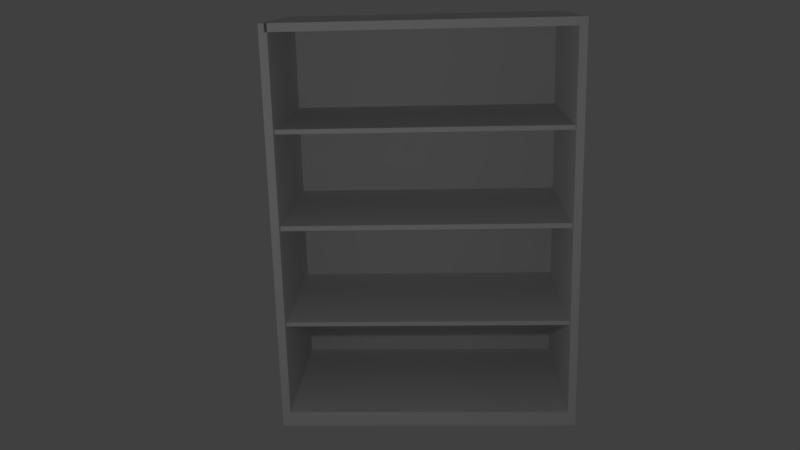 # Source: Cabinet.blend  (saved by Blender 2.79.0; exported with 4.5.12 LTS)
import bpy
from mathutils import Matrix  # noqa: F401  (used for matrix-valued properties, if any)

bpy.ops.wm.read_factory_settings(use_empty=True)
scene = bpy.context.scene
scene.name = 'Scene'

# ---- collections
col_collection_1 = bpy.data.collections.new('Collection 1'); scene.collection.children.link(col_collection_1)

# ---- materials (node trees are filled in below, after node groups)
mat_material = bpy.data.materials.new('Material')
mat_material.alpha_threshold = 0.0
mat_material.use_transparent_shadow = False
mat_material.roughness = 0.5
mat_material.specular_intensity = 0.1

# ---- material node trees

# ---- world
world_world = bpy.data.worlds.new('World'); scene.world = world_world
world_world.color = (0.05088, 0.05088, 0.05088)
world_world.use_sun_shadow = False
world_world.sun_shadow_jitter_overblur = 0.0
world_world.cycles.sampling_method = 'MANUAL'

# ---- cameras
cam_camera = bpy.data.cameras.new('Camera')
cam_camera.clip_end = 100.0
cam_camera.lens = 35.0
cam_camera.sensor_width = 32.0
cam_camera.sensor_height = 18.0
cam_camera.ortho_scale = 7.314
cam_camera.dof.focus_distance = 0.0
cam_camera.dof.aperture_fstop = 128.0

# ---- lights
light_lamp = bpy.data.lights.new('Lamp', 'POINT')
light_lamp.transmission_factor = 0.0
light_lamp.cutoff_distance = 30.0
light_lamp.energy = 100.0
light_lamp.shadow_buffer_clip_start = 1.001
light_lamp.shadow_soft_size = 0.1
light_lamp.shadow_maximum_resolution = 0.006
light_lamp.use_absolute_resolution = True

# ---- meshes
me_cube = bpy.data.meshes.new('Cube')
me_cube.from_pydata([(-1.0, -1.0, -1.0), (-1.0, -1.0, 1.0), (-1.0, 1.0, -1.0), (-1.0, 1.0, 1.0), (1.0, -1.0, -1.0), (1.0, -1.0, 1.0), (1.0, 1.0, -1.0), (1.0, 1.0, 1.0), (1.115, 1.0, 1.0), (1.115, 1.0, -1.0), (1.115, -1.0, -1.0), (1.115, -1.0, 1.0), (-1.0, 1.058, 1.0), (-1.0, 1.058, -1.0), (1.0, 1.058, -1.0), (1.0, 1.058, 1.0), (1.115, 1.058, 1.0), (1.115, 1.058, -1.0), (-1.0, -1.055, -1.0), (-1.0, -1.055, 1.0), (1.0, -1.055, 1.0), (1.0, -1.055, -1.0), (1.115, -1.055, 1.0), (1.115, -1.055, -1.0), (-1.103, 1.0, -1.0), (-1.103, -1.0, -1.0), (-1.103, -1.0, 1.0), (-1.103, 1.0, 1.0), (-1.103, -1.055, 1.0), (-1.103, 1.058, 1.0), (-1.103, 1.058, -1.0), (-1.103, -1.055, -1.0), (-1.103, -1.0, 51.0), (-1.0, -1.0, 51.0), (-1.0, 1.0, 51.0), (-1.103, 1.0, 51.0), (1.0, 1.0, 51.0), (1.0, -1.0, 51.0), (-1.0, -1.055, 51.0), (1.115, 1.0, 51.0), (1.115, -1.0, 51.0), (-1.0, 1.058, 51.0), (1.0, 1.058, 51.0), (1.115, 1.058, 51.0), (1.0, -1.055, 51.0), (1.115, -1.055, 51.0), (-1.103, -1.055, 51.0), (-1.103, 1.058, 51.0), (-1.103, -1.0, 52.05), (-1.0, -1.0, 52.05), (-1.0, 1.0, 52.05), (-1.103, 1.0, 52.05), (1.0, 1.0, 52.05), (1.0, -1.0, 52.05), (-1.0, -1.055, 52.05), (1.115, 1.0, 52.05), (1.115, -1.0, 52.05), (-1.0, 1.058, 52.05), (1.0, 1.058, 52.05), (1.115, 1.058, 52.05), (1.0, -1.055, 52.05), (1.115, -1.055, 52.05), (-1.103, -1.055, 52.05), (-1.103, 1.058, 52.05), (-1.0, 1.0, 51.0), (-1.0, -1.0, 51.0), (-1.0, 1.0, 52.05), (-1.0, -1.0, 52.05), (-1.103, 1.019, 51.0), (-1.0, 1.019, 51.0), (-1.0, 1.019, 52.05), (-1.103, 1.019, 52.05), (-1.0, -1.0, 38.5), (-1.0, -1.0, 26.0), (-1.0, -1.0, 13.5), (-1.103, -1.0, 13.5), (-1.103, -1.0, 26.0), (-1.103, -1.0, 38.5), (1.0, -1.055, 38.5), (1.0, -1.055, 26.0), (1.0, -1.055, 13.5), (1.115, -1.055, 13.5), (1.115, -1.055, 26.0), (1.115, -1.055, 38.5), (1.0, 1.0, 38.5), (1.0, 1.0, 26.0), (1.0, 1.0, 13.5), (1.0, -1.0, 13.5), (1.0, -1.0, 26.0), (1.0, -1.0, 38.5), (1.115, 1.058, 13.5), (1.115, 1.058, 26.0), (1.115, 1.058, 38.5), (1.115, 1.0, 38.5), (1.115, 1.0, 26.0), (1.115, 1.0, 13.5), (-1.0, 1.0, 13.5), (-1.0, 1.0, 26.0), (-1.0, 1.0, 38.5), (-1.103, 1.0, 38.5), (-1.103, 1.0, 26.0), (-1.103, 1.0, 13.5), (-1.103, -1.055, 13.5), (-1.103, -1.055, 26.0), (-1.103, -1.055, 38.5), (1.0, 1.058, 13.5), (1.0, 1.058, 26.0), (1.0, 1.058, 38.5), (-1.0, -1.055, 13.5), (-1.0, -1.055, 26.0), (-1.0, -1.055, 38.5), (-1.103, 1.058, 38.5), (-1.103, 1.058, 26.0), (-1.103, 1.058, 13.5), (1.115, -1.0, 13.5), (1.115, -1.0, 26.0), (1.115, -1.0, 38.5), (-1.0, 1.058, 38.5), (-1.0, 1.058, 26.0), (-1.0, 1.058, 13.5), (-1.0, -1.0, 26.65), (-1.103, -1.0, 26.65), (1.0, -1.055, 26.65), (1.115, -1.055, 26.65), (1.0, 1.0, 26.65), (1.0, -1.0, 26.65), (1.115, 1.058, 26.65), (1.115, 1.0, 26.65), (-1.0, 1.0, 26.65), (-1.103, 1.0, 26.65), (-1.103, -1.055, 26.65), (1.0, 1.058, 26.65), (-1.0, -1.055, 26.65), (-1.103, 1.058, 26.65), (1.115, -1.0, 26.65), (-1.0, 1.058, 26.65), (-1.0, 1.0, 26.65), (-1.0, 1.0, 26.0), (-1.0, -1.0, 26.0), (-1.0, -1.0, 26.65), (-1.103, -1.0, 39.1), (1.115, -1.055, 39.1), (1.0, -1.0, 39.1), (1.115, 1.058, 39.1), (-1.0, 1.0, 39.1), (-1.103, -1.055, 39.1), (1.0, 1.058, 39.1), (-1.0, -1.055, 39.1), (1.115, -1.0, 39.1), (-1.0, -1.0, 39.1), (1.0, -1.055, 39.1), (1.0, 1.0, 39.1), (1.115, 1.0, 39.1), (-1.103, 1.0, 39.1), (-1.103, 1.058, 39.1), (-1.0, 1.058, 39.1), (-1.0, 1.0, 39.1), (-1.0, 1.0, 38.5), (-1.0, -1.0, 38.5), (-1.0, -1.0, 39.1), (-1.0, -1.0, 12.93), (1.0, -1.055, 12.93), (1.0, 1.0, 12.93), (1.115, 1.0, 12.93), (-1.103, 1.0, 12.93), (-1.103, 1.058, 12.93), (-1.0, 1.058, 12.93), (-1.103, -1.0, 12.93), (1.115, -1.055, 12.93), (1.0, -1.0, 12.93), (1.115, 1.058, 12.93), (-1.0, 1.0, 12.93), (-1.103, -1.055, 12.93), (1.0, 1.058, 12.93), (-1.0, -1.055, 12.93), (1.115, -1.0, 12.93), (-1.0, -1.0, 12.93), (-1.0, -1.0, 13.5), (-1.0, 1.0, 13.5), (-1.0, 1.0, 12.93)], [], [(0, 18, 31, 25), (140, 145, 46, 32), (4, 10, 23, 21), (142, 149, 33, 37), (2, 6, 4, 0), (7, 3, 1, 5), (9, 8, 11, 10), (4, 6, 9, 10), (153, 144, 34, 35), (9, 6, 14, 17), (13, 12, 15, 14), (14, 15, 16, 17), (2, 0, 25, 24), (8, 9, 17, 16), (152, 143, 43, 39), (6, 2, 13, 14), (20, 21, 23, 22), (21, 20, 19, 18), (1, 3, 27, 26), (0, 4, 21, 18), (149, 140, 32, 33), (10, 11, 22, 23), (25, 26, 27, 24), (24, 27, 29, 30), (26, 25, 31, 28), (150, 141, 45, 44), (12, 13, 30, 29), (151, 142, 37, 36), (18, 19, 28, 31), (13, 2, 24, 30), (43, 42, 58, 59), (45, 40, 56, 61), (34, 36, 52, 50), (42, 41, 57, 58), (35, 34, 50, 51), (44, 45, 61, 60), (33, 32, 68, 69), (143, 146, 42, 43), (144, 151, 36, 34), (145, 147, 38, 46), (147, 150, 44, 38), (154, 153, 35, 47), (141, 148, 40, 45), (148, 152, 39, 40), (155, 154, 47, 41), (146, 155, 41, 42), (50, 52, 58, 57), (53, 49, 54, 60), (52, 53, 56, 55), (52, 55, 59, 58), (56, 53, 60, 61), (54, 49, 48, 62), (50, 57, 63, 51), (37, 53, 67, 65), (32, 46, 62, 48), (47, 35, 51, 63), (37, 33, 49, 53), (46, 38, 54, 62), (39, 43, 59, 55), (40, 39, 55, 56), (41, 47, 63, 57), (38, 44, 60, 54), (64, 65, 67, 66), (53, 52, 66, 67), (36, 37, 65, 64), (52, 36, 64, 66), (69, 68, 71, 70), (32, 48, 71, 68), (49, 33, 69, 70), (48, 49, 70, 71), (173, 166, 119, 105), (105, 119, 118, 106), (131, 135, 117, 107), (166, 165, 113, 119), (119, 113, 112, 118), (135, 133, 111, 117), (175, 163, 95, 114), (114, 95, 94, 115), (134, 127, 93, 116), (168, 175, 114, 81), (81, 114, 115, 82), (123, 134, 116, 83), (165, 164, 101, 113), (113, 101, 100, 112), (133, 129, 99, 111), (174, 161, 80, 108), (108, 80, 79, 109), (132, 122, 78, 110), (172, 174, 108, 102), (102, 108, 109, 103), (130, 132, 110, 104), (171, 162, 86, 96), (96, 86, 85, 97), (128, 124, 84, 98), (170, 173, 105, 90), (90, 105, 106, 91), (126, 131, 107, 92), (169, 87, 177, 176), (86, 87, 88, 85), (124, 125, 89, 84), (161, 168, 81, 80), (80, 81, 82, 79), (122, 123, 83, 78), (160, 167, 75, 74), (74, 75, 76, 73), (120, 121, 77, 72), (163, 170, 90, 95), (95, 90, 91, 94), (127, 126, 92, 93), (164, 171, 96, 101), (101, 96, 97, 100), (129, 128, 98, 99), (169, 160, 74, 87), (87, 74, 73, 88), (125, 120, 72, 89), (167, 172, 102, 75), (75, 102, 103, 76), (121, 130, 104, 77), (76, 103, 130, 121), (88, 73, 120, 125), (100, 97, 128, 129), (94, 91, 126, 127), (73, 76, 121, 120), (79, 82, 123, 122), (124, 85, 137, 136), (91, 106, 131, 126), (97, 85, 124, 128), (103, 109, 132, 130), (109, 79, 122, 132), (112, 100, 129, 133), (82, 115, 134, 123), (115, 94, 127, 134), (118, 112, 133, 135), (106, 118, 135, 131), (137, 138, 139, 136), (88, 125, 139, 138), (85, 88, 138, 137), (125, 124, 136, 139), (107, 117, 155, 146), (117, 111, 154, 155), (116, 93, 152, 148), (83, 116, 148, 141), (111, 99, 153, 154), (110, 78, 150, 147), (104, 110, 147, 145), (98, 84, 151, 144), (92, 107, 146, 143), (84, 89, 158, 157), (78, 83, 141, 150), (72, 77, 140, 149), (93, 92, 143, 152), (99, 98, 144, 153), (89, 72, 149, 142), (77, 104, 145, 140), (157, 158, 159, 156), (142, 151, 156, 159), (151, 84, 157, 156), (89, 142, 159, 158), (26, 28, 172, 167), (5, 1, 160, 169), (27, 3, 171, 164), (8, 16, 170, 163), (1, 26, 167, 160), (20, 22, 168, 161), (7, 5, 169, 162), (16, 15, 173, 170), (3, 7, 162, 171), (28, 19, 174, 172), (19, 20, 161, 174), (29, 27, 164, 165), (22, 11, 175, 168), (11, 8, 163, 175), (12, 29, 165, 166), (15, 12, 166, 173), (179, 176, 177, 178), (86, 162, 179, 178), (162, 169, 176, 179), (87, 86, 178, 177)])
me_cube.materials.append(mat_material)
me_cube.use_remesh_preserve_volume = False
me_cube.use_remesh_preserve_attributes = False
me_cube.use_mirror_vertex_groups = False
me_cube.update()

# ---- objects
ob_cube = bpy.data.objects.new('Cube', me_cube)
ob_lamp = bpy.data.objects.new('Lamp', light_lamp)
ob_camera = bpy.data.objects.new('Camera', cam_camera)

# ---- transforms, parenting, visibility, modifiers, constraints
ob_cube.location = (-0.05705, 0.08911, 1.577)
ob_cube.rotation_euler = (-0.0008812, 0.009961, -4.383e-06)
ob_cube.scale = (1.0, 1.851, 0.1)
ob_cube.lineart.crease_threshold = 0.0
ob_lamp.location = (-7.374, 1.136, 6.014)
ob_lamp.rotation_euler = (0.6503, 0.05522, 1.866)
ob_lamp.scale = (2.486, -0.6437, -0.6823)
ob_lamp.lock_rotations_4d = False
ob_lamp.empty_display_type = 'ARROWS'
ob_lamp.color = (0.0, 0.0, 0.0, 0.0)
ob_lamp.lineart.crease_threshold = 0.0
ob_camera.location = (-11.71, -0.1052, 7.301)
ob_camera.rotation_euler = (1.293, 0.02269, -7.812)
ob_camera.lock_rotations_4d = False
ob_camera.empty_display_type = 'ARROWS'
ob_camera.color = (0.0, 0.0, 0.0, 0.0)
ob_camera.display_type = 'WIRE'
ob_camera.lineart.crease_threshold = 0.0

# ---- collection membership
col_collection_1.objects.link(ob_cube)
col_collection_1.objects.link(ob_lamp)
col_collection_1.objects.link(ob_camera)

# ---- scene / render settings (as saved in the file)
scene.camera = ob_camera
scene.frame_start = 1; scene.frame_end = 250; scene.frame_set(0)
scene.render.engine = 'BLENDER_EEVEE_NEXT'
scene.render.resolution_percentage = 50
scene.render.dither_intensity = 0.0
scene.cycles.use_denoising = False
scene.cycles.samples = 128
scene.cycles.sampling_pattern = 'TABULATED_SOBOL'
scene.cycles.use_adaptive_sampling = False
scene.cycles.use_light_tree = False
scene.cycles.blur_glossy = 0.0
scene.cycles.sample_clamp_indirect = 0.0
scene.view_settings.view_transform = 'Standard'
bpy.context.view_layer.update()
